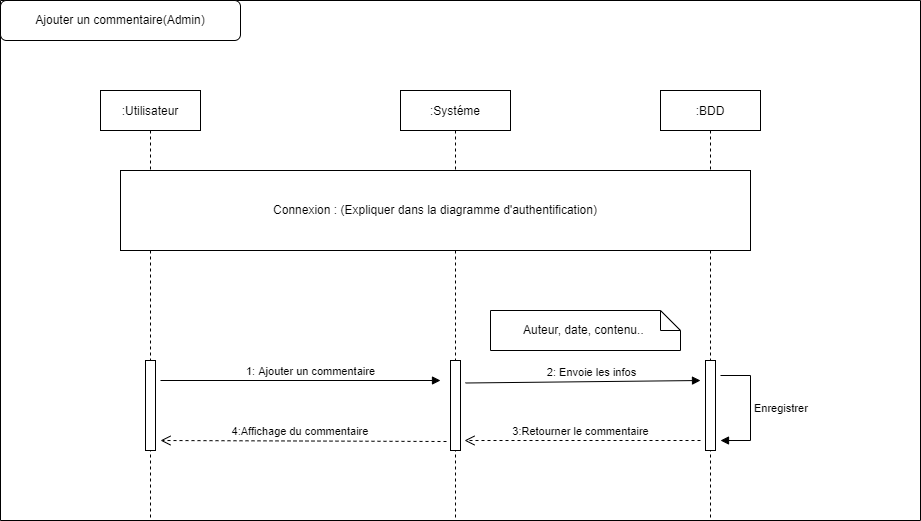

The diagram above was exported from draw.io. Its source (the exported page's mxGraphModel, read from the mxfile embedded in the PNG):
<mxGraphModel dx="1718" dy="1653" grid="1" gridSize="10" guides="1" tooltips="1" connect="1" arrows="1" fold="1" page="1" pageScale="1" pageWidth="850" pageHeight="1100" math="0" shadow="0">
  <root>
    <mxCell id="0" />
    <mxCell id="1" parent="0" />
    <mxCell id="3nuBFxr9cyL0pnOWT2aG-1" value=":Utilisateur" style="shape=umlLifeline;perimeter=lifelinePerimeter;container=1;collapsible=0;recursiveResize=0;rounded=0;shadow=0;strokeWidth=1;" parent="1" vertex="1">
      <mxGeometry x="20" y="50" width="100" height="430" as="geometry" />
    </mxCell>
    <mxCell id="IY64AKm8uEVP8tR7BLwD-67" value="" style="html=1;points=[];perimeter=orthogonalPerimeter;" parent="3nuBFxr9cyL0pnOWT2aG-1" vertex="1">
      <mxGeometry x="45" y="270" width="10" height="90" as="geometry" />
    </mxCell>
    <mxCell id="3nuBFxr9cyL0pnOWT2aG-5" value=":Systéme" style="shape=umlLifeline;perimeter=lifelinePerimeter;container=1;collapsible=0;recursiveResize=0;rounded=0;shadow=0;strokeWidth=1;" parent="1" vertex="1">
      <mxGeometry x="320" y="50" width="110" height="430" as="geometry" />
    </mxCell>
    <mxCell id="IY64AKm8uEVP8tR7BLwD-1" value=":BDD" style="shape=umlLifeline;perimeter=lifelinePerimeter;container=1;collapsible=0;recursiveResize=0;rounded=0;shadow=0;strokeWidth=1;" parent="1" vertex="1">
      <mxGeometry x="580" y="50" width="100" height="430" as="geometry" />
    </mxCell>
    <mxCell id="IY64AKm8uEVP8tR7BLwD-69" value="" style="html=1;points=[];perimeter=orthogonalPerimeter;" parent="IY64AKm8uEVP8tR7BLwD-1" vertex="1">
      <mxGeometry x="45" y="270" width="10" height="90" as="geometry" />
    </mxCell>
    <mxCell id="IY64AKm8uEVP8tR7BLwD-71" value="" style="swimlane;startSize=0;" parent="1" vertex="1">
      <mxGeometry x="-80" y="-40" width="920" height="520" as="geometry" />
    </mxCell>
    <mxCell id="IY64AKm8uEVP8tR7BLwD-72" value="Ajouter un commentaire(Admin)" style="rounded=1;whiteSpace=wrap;html=1;" parent="IY64AKm8uEVP8tR7BLwD-71" vertex="1">
      <mxGeometry width="240" height="40" as="geometry" />
    </mxCell>
    <mxCell id="IY64AKm8uEVP8tR7BLwD-75" value="Connexion : (Expliquer dans la diagramme d'authentification)" style="rounded=0;whiteSpace=wrap;html=1;" parent="IY64AKm8uEVP8tR7BLwD-71" vertex="1">
      <mxGeometry x="120" y="170" width="630" height="80" as="geometry" />
    </mxCell>
    <mxCell id="IY64AKm8uEVP8tR7BLwD-70" value="" style="html=1;points=[];perimeter=orthogonalPerimeter;" parent="IY64AKm8uEVP8tR7BLwD-71" vertex="1">
      <mxGeometry x="450" y="360" width="10" height="90" as="geometry" />
    </mxCell>
    <mxCell id="IY64AKm8uEVP8tR7BLwD-77" value="1: Ajouter un commentaire" style="html=1;verticalAlign=bottom;endArrow=block;rounded=0;" parent="IY64AKm8uEVP8tR7BLwD-71" edge="1">
      <mxGeometry x="0.0714" width="80" relative="1" as="geometry">
        <mxPoint x="160" y="380" as="sourcePoint" />
        <mxPoint x="440" y="380" as="targetPoint" />
        <mxPoint as="offset" />
      </mxGeometry>
    </mxCell>
    <mxCell id="IY64AKm8uEVP8tR7BLwD-78" value="2: Envoie les infos" style="html=1;verticalAlign=bottom;endArrow=block;rounded=0;exitX=1.5;exitY=0.25;exitDx=0;exitDy=0;exitPerimeter=0;" parent="IY64AKm8uEVP8tR7BLwD-71" source="IY64AKm8uEVP8tR7BLwD-70" edge="1">
      <mxGeometry x="0.0714" width="80" relative="1" as="geometry">
        <mxPoint x="420" y="380" as="sourcePoint" />
        <mxPoint x="700" y="380" as="targetPoint" />
        <mxPoint as="offset" />
      </mxGeometry>
    </mxCell>
    <mxCell id="IY64AKm8uEVP8tR7BLwD-80" value="3:Retourner le commentaire" style="html=1;verticalAlign=bottom;endArrow=open;dashed=1;endSize=8;rounded=0;entryX=1.4;entryY=0.889;entryDx=0;entryDy=0;entryPerimeter=0;" parent="IY64AKm8uEVP8tR7BLwD-71" target="IY64AKm8uEVP8tR7BLwD-70" edge="1">
      <mxGeometry x="0.0169" relative="1" as="geometry">
        <mxPoint x="700" y="440" as="sourcePoint" />
        <mxPoint x="620" y="440" as="targetPoint" />
        <mxPoint as="offset" />
      </mxGeometry>
    </mxCell>
    <mxCell id="IY64AKm8uEVP8tR7BLwD-119" value="Enregistrer" style="edgeStyle=orthogonalEdgeStyle;html=1;align=left;spacingLeft=2;endArrow=block;rounded=0;entryX=1.5;entryY=0.889;entryDx=0;entryDy=0;entryPerimeter=0;" parent="IY64AKm8uEVP8tR7BLwD-71" target="IY64AKm8uEVP8tR7BLwD-69" edge="1">
      <mxGeometry relative="1" as="geometry">
        <mxPoint x="720" y="375" as="sourcePoint" />
        <Array as="points">
          <mxPoint x="750" y="375" />
          <mxPoint x="750" y="440" />
        </Array>
        <mxPoint x="725" y="395" as="targetPoint" />
      </mxGeometry>
    </mxCell>
    <mxCell id="IY64AKm8uEVP8tR7BLwD-120" value="Auteur, date, contenu..&amp;nbsp;" style="shape=note;size=20;whiteSpace=wrap;html=1;" parent="IY64AKm8uEVP8tR7BLwD-71" vertex="1">
      <mxGeometry x="490" y="310" width="190" height="40" as="geometry" />
    </mxCell>
    <mxCell id="IY64AKm8uEVP8tR7BLwD-83" value="4:Affichage du commentaire&amp;nbsp;" style="html=1;verticalAlign=bottom;endArrow=open;dashed=1;endSize=8;rounded=0;exitX=-0.4;exitY=0.9;exitDx=0;exitDy=0;exitPerimeter=0;" parent="1" source="IY64AKm8uEVP8tR7BLwD-70" edge="1">
      <mxGeometry x="0.0169" relative="1" as="geometry">
        <mxPoint x="346" y="400" as="sourcePoint" />
        <mxPoint x="80" y="400" as="targetPoint" />
        <mxPoint as="offset" />
      </mxGeometry>
    </mxCell>
  </root>
</mxGraphModel>